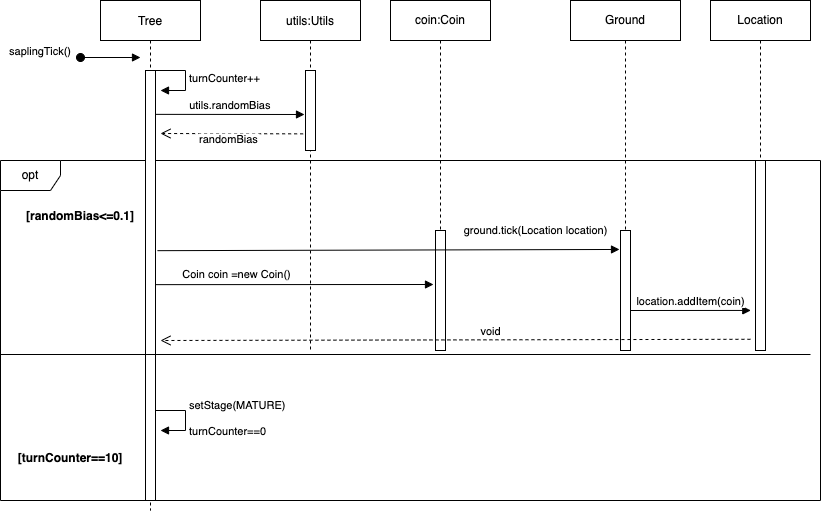

The diagram above was exported from draw.io. Its source (the exported page's mxGraphModel, read from the mxfile embedded in the PNG):
<mxGraphModel dx="1113" dy="626" grid="1" gridSize="10" guides="1" tooltips="1" connect="1" arrows="1" fold="1" page="1" pageScale="1" pageWidth="850" pageHeight="1100" math="0" shadow="0">
  <root>
    <mxCell id="0" />
    <mxCell id="1" parent="0" />
    <mxCell id="mogofNcwVWgXbivQHhPH-18" value="opt" style="shape=umlFrame;whiteSpace=wrap;html=1;" parent="1" vertex="1">
      <mxGeometry x="20" y="160" width="820" height="340" as="geometry" />
    </mxCell>
    <mxCell id="3nuBFxr9cyL0pnOWT2aG-1" value="Tree" style="shape=umlLifeline;perimeter=lifelinePerimeter;container=1;collapsible=0;recursiveResize=0;rounded=0;shadow=0;strokeWidth=1;" parent="1" vertex="1">
      <mxGeometry x="120" width="100" height="510" as="geometry" />
    </mxCell>
    <mxCell id="3nuBFxr9cyL0pnOWT2aG-2" value="" style="points=[];perimeter=orthogonalPerimeter;rounded=0;shadow=0;strokeWidth=1;" parent="3nuBFxr9cyL0pnOWT2aG-1" vertex="1">
      <mxGeometry x="45" y="70" width="10" height="430" as="geometry" />
    </mxCell>
    <mxCell id="3nuBFxr9cyL0pnOWT2aG-3" value="saplingTick()" style="verticalAlign=bottom;startArrow=oval;endArrow=block;startSize=8;shadow=0;strokeWidth=1;" parent="3nuBFxr9cyL0pnOWT2aG-1" edge="1">
      <mxGeometry x="-1" y="-40" relative="1" as="geometry">
        <mxPoint x="-20" y="57" as="sourcePoint" />
        <mxPoint x="40" y="57" as="targetPoint" />
        <Array as="points" />
        <mxPoint x="-40" y="-37" as="offset" />
      </mxGeometry>
    </mxCell>
    <mxCell id="mogofNcwVWgXbivQHhPH-16" value="setStage(MATURE)&lt;br&gt;&lt;br&gt;turnCounter==0" style="edgeStyle=orthogonalEdgeStyle;html=1;align=left;spacingLeft=2;endArrow=block;rounded=0;" parent="3nuBFxr9cyL0pnOWT2aG-1" edge="1">
      <mxGeometry relative="1" as="geometry">
        <mxPoint x="55" y="410" as="sourcePoint" />
        <Array as="points">
          <mxPoint x="85" y="410" />
        </Array>
        <mxPoint x="60" y="430" as="targetPoint" />
      </mxGeometry>
    </mxCell>
    <mxCell id="ruPYT3eWcK8rw-UfoLJu-4" value="turnCounter++" style="edgeStyle=orthogonalEdgeStyle;html=1;align=left;spacingLeft=2;endArrow=block;rounded=0;entryX=1;entryY=0;" edge="1" parent="3nuBFxr9cyL0pnOWT2aG-1">
      <mxGeometry relative="1" as="geometry">
        <mxPoint x="55" y="70" as="sourcePoint" />
        <Array as="points">
          <mxPoint x="85" y="70" />
        </Array>
        <mxPoint x="60" y="90" as="targetPoint" />
      </mxGeometry>
    </mxCell>
    <mxCell id="3nuBFxr9cyL0pnOWT2aG-5" value="utils:Utils" style="shape=umlLifeline;perimeter=lifelinePerimeter;container=1;collapsible=0;recursiveResize=0;rounded=0;shadow=0;strokeWidth=1;" parent="1" vertex="1">
      <mxGeometry x="280" width="100" height="350" as="geometry" />
    </mxCell>
    <mxCell id="3nuBFxr9cyL0pnOWT2aG-6" value="" style="points=[];perimeter=orthogonalPerimeter;rounded=0;shadow=0;strokeWidth=1;" parent="3nuBFxr9cyL0pnOWT2aG-5" vertex="1">
      <mxGeometry x="45" y="70" width="10" height="80" as="geometry" />
    </mxCell>
    <mxCell id="mogofNcwVWgXbivQHhPH-14" value="" style="line;strokeWidth=1;fillColor=none;align=left;verticalAlign=middle;spacingTop=-1;spacingLeft=3;spacingRight=3;rotatable=0;labelPosition=right;points=[];portConstraint=eastwest;" parent="3nuBFxr9cyL0pnOWT2aG-5" vertex="1">
      <mxGeometry x="-260" y="350" width="810" height="8" as="geometry" />
    </mxCell>
    <mxCell id="3nuBFxr9cyL0pnOWT2aG-7" value="randomBias" style="verticalAlign=bottom;endArrow=open;dashed=1;endSize=8;shadow=0;strokeWidth=1;exitX=-0.238;exitY=0.792;exitDx=0;exitDy=0;exitPerimeter=0;" parent="1" source="3nuBFxr9cyL0pnOWT2aG-6" edge="1">
      <mxGeometry x="0.0343" y="15" relative="1" as="geometry">
        <mxPoint x="180" y="133" as="targetPoint" />
        <mxPoint x="320" y="118" as="sourcePoint" />
        <Array as="points" />
        <mxPoint as="offset" />
      </mxGeometry>
    </mxCell>
    <mxCell id="3nuBFxr9cyL0pnOWT2aG-8" value="utils.randomBias" style="verticalAlign=bottom;endArrow=block;shadow=0;strokeWidth=1;exitX=0.952;exitY=0.102;exitDx=0;exitDy=0;exitPerimeter=0;entryX=-0.1;entryY=0.55;entryDx=0;entryDy=0;entryPerimeter=0;" parent="1" source="3nuBFxr9cyL0pnOWT2aG-2" target="3nuBFxr9cyL0pnOWT2aG-6" edge="1">
      <mxGeometry x="0.0099" relative="1" as="geometry">
        <mxPoint x="181" y="114" as="sourcePoint" />
        <mxPoint x="320" y="114" as="targetPoint" />
        <mxPoint as="offset" />
      </mxGeometry>
    </mxCell>
    <mxCell id="mogofNcwVWgXbivQHhPH-3" value="[randomBias&lt;=0.1]" style="text;align=center;fontStyle=1;verticalAlign=middle;spacingLeft=3;spacingRight=3;strokeColor=none;rotatable=0;points=[[0,0.5],[1,0.5]];portConstraint=eastwest;" parent="1" vertex="1">
      <mxGeometry x="50" y="200" width="100" height="30" as="geometry" />
    </mxCell>
    <mxCell id="mogofNcwVWgXbivQHhPH-7" value="coin:Coin" style="shape=umlLifeline;perimeter=lifelinePerimeter;whiteSpace=wrap;html=1;container=1;collapsible=0;recursiveResize=0;outlineConnect=0;" parent="1" vertex="1">
      <mxGeometry x="410" width="100" height="350" as="geometry" />
    </mxCell>
    <mxCell id="mogofNcwVWgXbivQHhPH-5" value="" style="html=1;points=[];perimeter=orthogonalPerimeter;" parent="mogofNcwVWgXbivQHhPH-7" vertex="1">
      <mxGeometry x="45" y="230" width="10" height="120" as="geometry" />
    </mxCell>
    <mxCell id="mogofNcwVWgXbivQHhPH-8" value="Ground" style="shape=umlLifeline;perimeter=lifelinePerimeter;whiteSpace=wrap;html=1;container=1;collapsible=0;recursiveResize=0;outlineConnect=0;size=40;" parent="1" vertex="1">
      <mxGeometry x="590" width="110" height="350" as="geometry" />
    </mxCell>
    <mxCell id="ruPYT3eWcK8rw-UfoLJu-7" value="location.addItem(coin)" style="html=1;verticalAlign=bottom;endArrow=block;rounded=0;entryX=0.915;entryY=0.441;entryDx=0;entryDy=0;entryPerimeter=0;" edge="1" parent="mogofNcwVWgXbivQHhPH-8" target="mogofNcwVWgXbivQHhPH-18">
      <mxGeometry width="80" relative="1" as="geometry">
        <mxPoint x="60" y="310" as="sourcePoint" />
        <mxPoint x="140" y="310" as="targetPoint" />
      </mxGeometry>
    </mxCell>
    <mxCell id="mogofNcwVWgXbivQHhPH-9" value="" style="html=1;points=[];perimeter=orthogonalPerimeter;" parent="1" vertex="1">
      <mxGeometry x="640" y="230" width="10" height="120" as="geometry" />
    </mxCell>
    <mxCell id="mogofNcwVWgXbivQHhPH-17" value="[turnCounter==10]" style="text;align=center;fontStyle=1;verticalAlign=middle;spacingLeft=3;spacingRight=3;strokeColor=none;rotatable=0;points=[[0,0.5],[1,0.5]];portConstraint=eastwest;" parent="1" vertex="1">
      <mxGeometry x="50" y="444" width="80" height="26" as="geometry" />
    </mxCell>
    <mxCell id="mogofNcwVWgXbivQHhPH-11" value="ground.tick(Location location)" style="html=1;verticalAlign=bottom;endArrow=block;rounded=0;entryX=-0.1;entryY=0.158;entryDx=0;entryDy=0;entryPerimeter=0;exitX=1.2;exitY=0.419;exitDx=0;exitDy=0;exitPerimeter=0;" parent="1" source="3nuBFxr9cyL0pnOWT2aG-2" target="mogofNcwVWgXbivQHhPH-9" edge="1">
      <mxGeometry x="0.637" y="10" width="80" relative="1" as="geometry">
        <mxPoint x="180" y="210" as="sourcePoint" />
        <mxPoint x="619.8399999999999" y="209.89" as="targetPoint" />
        <mxPoint as="offset" />
      </mxGeometry>
    </mxCell>
    <mxCell id="DMaaL-2gyjl2zAKYjEHY-1" value="Coin coin =new Coin()" style="html=1;verticalAlign=bottom;endArrow=block;rounded=0;entryX=-0.2;entryY=0.45;entryDx=0;entryDy=0;entryPerimeter=0;exitX=1;exitY=0.498;exitDx=0;exitDy=0;exitPerimeter=0;" parent="1" source="3nuBFxr9cyL0pnOWT2aG-2" target="mogofNcwVWgXbivQHhPH-5" edge="1">
      <mxGeometry x="-0.4161" y="1" width="80" relative="1" as="geometry">
        <mxPoint x="180" y="271" as="sourcePoint" />
        <mxPoint x="260" y="270" as="targetPoint" />
        <mxPoint as="offset" />
      </mxGeometry>
    </mxCell>
    <mxCell id="ruPYT3eWcK8rw-UfoLJu-5" value="Location" style="shape=umlLifeline;perimeter=lifelinePerimeter;whiteSpace=wrap;html=1;container=1;collapsible=0;recursiveResize=0;outlineConnect=0;" vertex="1" parent="1">
      <mxGeometry x="730" width="100" height="350" as="geometry" />
    </mxCell>
    <mxCell id="ruPYT3eWcK8rw-UfoLJu-6" value="" style="html=1;points=[];perimeter=orthogonalPerimeter;" vertex="1" parent="ruPYT3eWcK8rw-UfoLJu-5">
      <mxGeometry x="45" y="160" width="10" height="190" as="geometry" />
    </mxCell>
    <mxCell id="ruPYT3eWcK8rw-UfoLJu-8" value="void" style="html=1;verticalAlign=bottom;endArrow=open;dashed=1;endSize=8;rounded=0;exitX=-0.506;exitY=0.941;exitDx=0;exitDy=0;exitPerimeter=0;" edge="1" parent="ruPYT3eWcK8rw-UfoLJu-5" source="ruPYT3eWcK8rw-UfoLJu-6">
      <mxGeometry x="-0.1188" y="1" relative="1" as="geometry">
        <mxPoint x="40" y="340" as="sourcePoint" />
        <mxPoint x="-550" y="340" as="targetPoint" />
        <mxPoint as="offset" />
      </mxGeometry>
    </mxCell>
  </root>
</mxGraphModel>